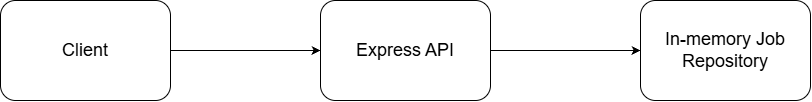

The diagram above was exported from draw.io. Its source (the exported page's mxGraphModel, read from the mxfile embedded in the PNG):
<mxGraphModel dx="1414" dy="751" grid="1" gridSize="10" guides="1" tooltips="1" connect="1" arrows="1" fold="1" page="1" pageScale="1" pageWidth="1400" pageHeight="850" math="0" shadow="0">
  <root>
    <mxCell id="0" />
    <mxCell id="1" parent="0" />
    <mxCell id="zH2kCDgIq_nPQ48ifguW-1" parent="1" style="rounded=1;whiteSpace=wrap;html=1;roundedPerimeter=1;" value="&lt;font style=&quot;font-size: 18px;&quot;&gt;Client&lt;/font&gt;" vertex="1">
      <mxGeometry height="100" width="170" x="140" y="260" as="geometry" />
    </mxCell>
    <mxCell id="zH2kCDgIq_nPQ48ifguW-2" parent="1" style="rounded=1;whiteSpace=wrap;html=1;roundedPerimeter=1;" value="&lt;font style=&quot;font-size: 18px;&quot;&gt;Express API&lt;/font&gt;" vertex="1">
      <mxGeometry height="100" width="170" x="460" y="260" as="geometry" />
    </mxCell>
    <mxCell id="zH2kCDgIq_nPQ48ifguW-3" parent="1" style="rounded=1;whiteSpace=wrap;html=1;roundedPerimeter=1;" value="&lt;font style=&quot;font-size: 18px;&quot;&gt;In-memory Job Repository&lt;/font&gt;" vertex="1">
      <mxGeometry height="100" width="170" x="780" y="260" as="geometry" />
    </mxCell>
    <mxCell id="zH2kCDgIq_nPQ48ifguW-4" edge="1" parent="1" source="zH2kCDgIq_nPQ48ifguW-1" style="endArrow=classic;html=1;rounded=0;entryX=0;entryY=0.5;entryDx=0;entryDy=0;exitX=1;exitY=0.5;exitDx=0;exitDy=0;" target="zH2kCDgIq_nPQ48ifguW-2" value="">
      <mxGeometry height="50" relative="1" width="50" as="geometry">
        <mxPoint x="310" y="310" as="sourcePoint" />
        <mxPoint x="360" y="260" as="targetPoint" />
      </mxGeometry>
    </mxCell>
    <mxCell id="zH2kCDgIq_nPQ48ifguW-5" edge="1" parent="1" style="endArrow=classic;html=1;rounded=0;entryX=0;entryY=0.5;entryDx=0;entryDy=0;" target="zH2kCDgIq_nPQ48ifguW-3" value="">
      <mxGeometry height="50" relative="1" width="50" as="geometry">
        <mxPoint x="630" y="310" as="sourcePoint" />
        <mxPoint x="680" y="260" as="targetPoint" />
      </mxGeometry>
    </mxCell>
  </root>
</mxGraphModel>